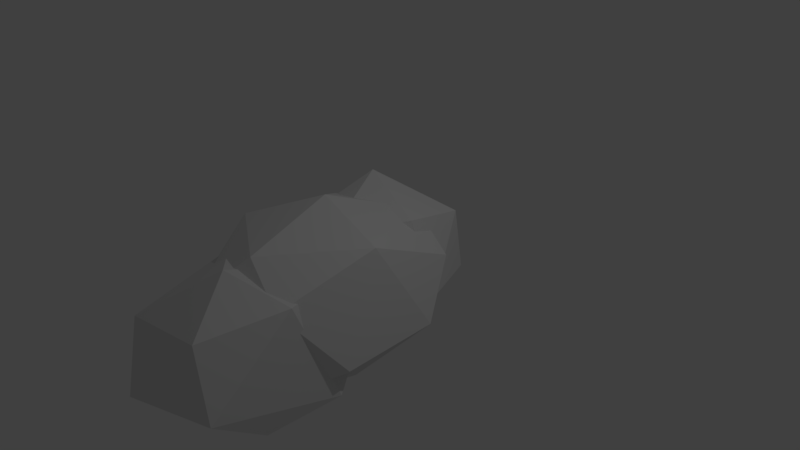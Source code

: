 # Source: cloud02.blend  (saved by Blender 2.79.0; exported with 4.5.12 LTS)
import bpy
from mathutils import Matrix  # noqa: F401  (used for matrix-valued properties, if any)

bpy.ops.wm.read_factory_settings(use_empty=True)
scene = bpy.context.scene
scene.name = 'Scene'

# ---- collections
col_collection_1 = bpy.data.collections.new('Collection 1'); scene.collection.children.link(col_collection_1)

# ---- world
world_world = bpy.data.worlds.new('World'); scene.world = world_world
world_world.color = (0.05088, 0.05088, 0.05088)
world_world.use_sun_shadow = False
world_world.sun_shadow_jitter_overblur = 0.0
world_world.cycles.sampling_method = 'MANUAL'

# ---- cameras
cam_camera = bpy.data.cameras.new('Camera')
cam_camera.clip_end = 100.0
cam_camera.lens = 35.0
cam_camera.sensor_width = 32.0
cam_camera.sensor_height = 18.0
cam_camera.ortho_scale = 7.314
cam_camera.dof.focus_distance = 0.0
cam_camera.dof.aperture_fstop = 128.0

# ---- lights
light_lamp = bpy.data.lights.new('Lamp', 'POINT')
light_lamp.transmission_factor = 0.0
light_lamp.cutoff_distance = 30.0
light_lamp.energy = 100.0
light_lamp.shadow_buffer_clip_start = 1.001
light_lamp.shadow_soft_size = 0.1
light_lamp.shadow_maximum_resolution = 0.006
light_lamp.use_absolute_resolution = True

# ---- meshes
me_icosphere_001 = bpy.data.meshes.new('Icosphere.001')
me_icosphere_001.from_pydata([(0.0, 0.0, -1.0), (0.7236, -0.5257, -0.4472), (-0.2764, -0.8506, -0.4472), (-0.8944, 0.0, -0.4472), (-0.2764, 0.8506, -0.4472), (0.7236, 0.5257, -0.4472), (0.2764, -0.8506, 0.4472), (-0.7236, -0.5257, 0.4472), (-0.7236, 0.5257, 0.4472), (0.2764, 0.8506, 0.4472), (0.8944, 0.0, 0.4472), (0.0, 0.0, 1.0), (-0.1625, -0.5, -0.8507), (0.4253, -0.309, -0.8507), (0.2629, -0.809, -0.5257), (0.8506, 0.0, -0.5257), (0.4253, 0.309, -0.8507), (-0.5257, 0.0, -0.8507), (-0.6882, -0.5, -0.5257), (-0.1625, 0.5, -0.8507), (-0.6882, 0.5, -0.5257), (0.2629, 0.809, -0.5257), (0.9511, -0.309, 0.0), (0.9511, 0.309, 0.0), (0.0, -1.0, 0.0), (0.5878, -0.809, 0.0), (-0.9511, -0.309, 0.0), (-0.5878, -0.809, 0.0), (-0.5878, 0.809, 0.0), (-0.9511, 0.309, 0.0), (0.5878, 0.809, 0.0), (0.0, 1.0, 0.0), (0.6882, -0.5, 0.5257), (-0.2629, -0.809, 0.5257), (-0.8506, 0.0, 0.5257), (-0.2629, 0.809, 0.5257), (0.6882, 0.5, 0.5257), (0.1625, -0.5, 0.8507), (0.5257, 0.0, 0.8507), (-0.4253, -0.309, 0.8507), (-0.4253, 0.309, 0.8507), (0.1625, 0.5, 0.8507), (0.1942, -0.6224, -1.355), (1.068, -1.257, -0.6877), (-0.1395, -1.649, -0.6877), (-0.8857, -0.6224, -0.6877), (-0.1395, 0.4046, -0.6877), (1.068, 0.01232, -0.6877), (0.5278, -1.649, 0.3921), (-0.6795, -1.257, 0.3921), (-0.6795, 0.01232, 0.3921), (0.5278, 0.4046, 0.3921), (1.274, -0.6224, 0.3921), (0.1942, -0.6224, 1.06), (-0.001976, -1.226, -1.175), (0.7077, -0.9955, -1.175), (0.5115, -1.599, -0.7825), (1.221, -0.6224, -0.7825), (0.7077, -0.2493, -1.175), (-0.4406, -0.6224, -1.175), (-0.6367, -1.226, -0.7825), (-0.001976, -0.01874, -1.175), (-0.6367, -0.01874, -0.7825), (0.5115, 0.3543, -0.7825), (1.342, -0.9955, -0.1478), (1.342, -0.2493, -0.1478), (0.1942, -1.83, -0.1478), (0.9038, -1.599, -0.1478), (-0.9541, -0.9955, -0.1478), (-0.5155, -1.599, -0.1478), (-0.5155, 0.3543, -0.1478), (-0.9541, -0.2493, -0.1478), (0.9038, 0.3543, -0.1478), (0.1942, 0.5849, -0.1478), (1.025, -1.226, 0.4869), (-0.1232, -1.599, 0.4869), (-0.8328, -0.6224, 0.4869), (-0.1232, 0.3543, 0.4869), (1.025, -0.01874, 0.4869), (0.3903, -1.226, 0.8792), (0.8289, -0.6224, 0.8792), (-0.3193, -0.9955, 0.8792), (-0.3193, -0.2493, 0.8792), (0.3903, -0.01874, 0.8792), (0.2936, -1.419, -1.458), (1.038, -1.96, -0.8892), (0.009301, -2.294, -0.8892), (-0.6264, -1.419, -0.8892), (0.009301, -0.5439, -0.8892), (1.038, -0.8781, -0.8892), (0.5779, -2.294, 0.03085), (-0.4507, -1.96, 0.03085), (-0.4507, -0.8781, 0.03085), (0.5779, -0.5439, 0.03085), (1.214, -1.419, 0.03085), (0.2936, -1.419, 0.5994), (0.1265, -1.933, -1.304), (0.7311, -1.737, -1.304), (0.564, -2.251, -0.9699), (1.169, -1.419, -0.9699), (0.7311, -1.101, -1.304), (-0.2472, -1.419, -1.304), (-0.4143, -1.933, -0.9699), (0.1265, -0.9046, -1.304), (-0.4143, -0.9046, -0.9699), (0.564, -0.5867, -0.9699), (1.272, -1.737, -0.4292), (1.272, -1.101, -0.4292), (0.2936, -2.447, -0.4292), (0.8982, -2.251, -0.4292), (-0.6847, -1.737, -0.4292), (-0.311, -2.251, -0.4292), (-0.311, -0.5867, -0.4292), (-0.6847, -1.101, -0.4292), (0.8982, -0.5867, -0.4292), (0.2936, -0.3903, -0.4292), (1.001, -1.933, 0.1116), (0.02321, -2.251, 0.1116), (-0.5814, -1.419, 0.1116), (0.02321, -0.5867, 0.1116), (1.001, -0.9046, 0.1116), (0.4607, -1.933, 0.4458), (0.8344, -1.419, 0.4458), (-0.1439, -1.737, 0.4458), (-0.1439, -1.101, 0.4458), (0.4607, -0.9046, 0.4458)], [], [(0, 13, 12), (1, 13, 15), (0, 12, 17), (0, 17, 19), (0, 19, 16), (1, 15, 22), (2, 14, 24), (3, 18, 26), (4, 20, 28), (5, 21, 30), (1, 22, 25), (2, 24, 27), (3, 26, 29), (4, 28, 31), (5, 30, 23), (6, 32, 37), (7, 33, 39), (8, 34, 40), (9, 35, 41), (10, 36, 38), (38, 41, 11), (38, 36, 41), (36, 9, 41), (41, 40, 11), (41, 35, 40), (35, 8, 40), (40, 39, 11), (40, 34, 39), (34, 7, 39), (39, 37, 11), (39, 33, 37), (33, 6, 37), (37, 38, 11), (37, 32, 38), (32, 10, 38), (23, 36, 10), (23, 30, 36), (30, 9, 36), (31, 35, 9), (31, 28, 35), (28, 8, 35), (29, 34, 8), (29, 26, 34), (26, 7, 34), (27, 33, 7), (27, 24, 33), (24, 6, 33), (25, 32, 6), (25, 22, 32), (22, 10, 32), (30, 31, 9), (30, 21, 31), (21, 4, 31), (28, 29, 8), (28, 20, 29), (20, 3, 29), (26, 27, 7), (26, 18, 27), (18, 2, 27), (24, 25, 6), (24, 14, 25), (14, 1, 25), (22, 23, 10), (22, 15, 23), (15, 5, 23), (16, 21, 5), (16, 19, 21), (19, 4, 21), (19, 20, 4), (19, 17, 20), (17, 3, 20), (17, 18, 3), (17, 12, 18), (12, 2, 18), (15, 16, 5), (15, 13, 16), (13, 0, 16), (12, 14, 2), (12, 13, 14), (13, 1, 14), (42, 55, 54), (43, 55, 57), (42, 54, 59), (42, 59, 61), (42, 61, 58), (43, 57, 64), (44, 56, 66), (45, 60, 68), (46, 62, 70), (47, 63, 72), (43, 64, 67), (44, 66, 69), (45, 68, 71), (46, 70, 73), (47, 72, 65), (48, 74, 79), (49, 75, 81), (50, 76, 82), (51, 77, 83), (52, 78, 80), (80, 83, 53), (80, 78, 83), (78, 51, 83), (83, 82, 53), (83, 77, 82), (77, 50, 82), (82, 81, 53), (82, 76, 81), (76, 49, 81), (81, 79, 53), (81, 75, 79), (75, 48, 79), (79, 80, 53), (79, 74, 80), (74, 52, 80), (65, 78, 52), (65, 72, 78), (72, 51, 78), (73, 77, 51), (73, 70, 77), (70, 50, 77), (71, 76, 50), (71, 68, 76), (68, 49, 76), (69, 75, 49), (69, 66, 75), (66, 48, 75), (67, 74, 48), (67, 64, 74), (64, 52, 74), (72, 73, 51), (72, 63, 73), (63, 46, 73), (70, 71, 50), (70, 62, 71), (62, 45, 71), (68, 69, 49), (68, 60, 69), (60, 44, 69), (66, 67, 48), (66, 56, 67), (56, 43, 67), (64, 65, 52), (64, 57, 65), (57, 47, 65), (58, 63, 47), (58, 61, 63), (61, 46, 63), (61, 62, 46), (61, 59, 62), (59, 45, 62), (59, 60, 45), (59, 54, 60), (54, 44, 60), (57, 58, 47), (57, 55, 58), (55, 42, 58), (54, 56, 44), (54, 55, 56), (55, 43, 56), (84, 97, 96), (85, 97, 99), (84, 96, 101), (84, 101, 103), (84, 103, 100), (85, 99, 106), (86, 98, 108), (87, 102, 110), (88, 104, 112), (89, 105, 114), (85, 106, 109), (86, 108, 111), (87, 110, 113), (88, 112, 115), (89, 114, 107), (90, 116, 121), (91, 117, 123), (92, 118, 124), (93, 119, 125), (94, 120, 122), (122, 125, 95), (122, 120, 125), (120, 93, 125), (125, 124, 95), (125, 119, 124), (119, 92, 124), (124, 123, 95), (124, 118, 123), (118, 91, 123), (123, 121, 95), (123, 117, 121), (117, 90, 121), (121, 122, 95), (121, 116, 122), (116, 94, 122), (107, 120, 94), (107, 114, 120), (114, 93, 120), (115, 119, 93), (115, 112, 119), (112, 92, 119), (113, 118, 92), (113, 110, 118), (110, 91, 118), (111, 117, 91), (111, 108, 117), (108, 90, 117), (109, 116, 90), (109, 106, 116), (106, 94, 116), (114, 115, 93), (114, 105, 115), (105, 88, 115), (112, 113, 92), (112, 104, 113), (104, 87, 113), (110, 111, 91), (110, 102, 111), (102, 86, 111), (108, 109, 90), (108, 98, 109), (98, 85, 109), (106, 107, 94), (106, 99, 107), (99, 89, 107), (100, 105, 89), (100, 103, 105), (103, 88, 105), (103, 104, 88), (103, 101, 104), (101, 87, 104), (101, 102, 87), (101, 96, 102), (96, 86, 102), (99, 100, 89), (99, 97, 100), (97, 84, 100), (96, 98, 86), (96, 97, 98), (97, 85, 98)])
me_icosphere_001.use_remesh_preserve_volume = False
me_icosphere_001.use_remesh_preserve_attributes = False
me_icosphere_001.use_mirror_vertex_groups = False
me_icosphere_001.update()

# ---- objects
ob_icosphere_001 = bpy.data.objects.new('Icosphere.001', me_icosphere_001)
ob_lamp = bpy.data.objects.new('Lamp', light_lamp)
ob_camera = bpy.data.objects.new('Camera', cam_camera)

# ---- transforms, parenting, visibility, modifiers, constraints
ob_icosphere_001.location = (0.0, 0.0, 0.0)
ob_icosphere_001.rotation_euler = (-0.07791, -0.03476, -0.01936)
ob_icosphere_001.scale = (1.0, 1.398, 1.0)
ob_icosphere_001.lineart.crease_threshold = 0.0
_m = ob_icosphere_001.modifiers.new('Decimate', 'DECIMATE')
_m.ratio = 0.3609
ob_lamp.location = (4.076, 1.005, 5.904)
ob_lamp.rotation_euler = (0.6503, 0.05522, 1.866)
ob_lamp.lock_rotations_4d = False
ob_lamp.empty_display_type = 'ARROWS'
ob_lamp.color = (0.0, 0.0, 0.0, 0.0)
ob_lamp.lineart.crease_threshold = 0.0
ob_camera.location = (7.481, -6.508, 5.344)
ob_camera.rotation_euler = (1.109, 0.0, 0.8149)
ob_camera.lock_rotations_4d = False
ob_camera.empty_display_type = 'ARROWS'
ob_camera.color = (0.0, 0.0, 0.0, 0.0)
ob_camera.display_type = 'WIRE'
ob_camera.lineart.crease_threshold = 0.0

# ---- collection membership
col_collection_1.objects.link(ob_icosphere_001)
col_collection_1.objects.link(ob_lamp)
col_collection_1.objects.link(ob_camera)

# ---- scene / render settings (as saved in the file)
scene.camera = ob_camera
scene.frame_start = 1; scene.frame_end = 250; scene.frame_set(0)
scene.render.engine = 'BLENDER_EEVEE_NEXT'
scene.render.resolution_percentage = 50
scene.render.dither_intensity = 0.0
scene.cycles.use_denoising = False
scene.cycles.samples = 128
scene.cycles.sampling_pattern = 'TABULATED_SOBOL'
scene.cycles.use_adaptive_sampling = False
scene.cycles.use_light_tree = False
scene.cycles.blur_glossy = 0.0
scene.cycles.sample_clamp_indirect = 0.0
scene.view_settings.view_transform = 'Standard'
bpy.context.view_layer.update()
